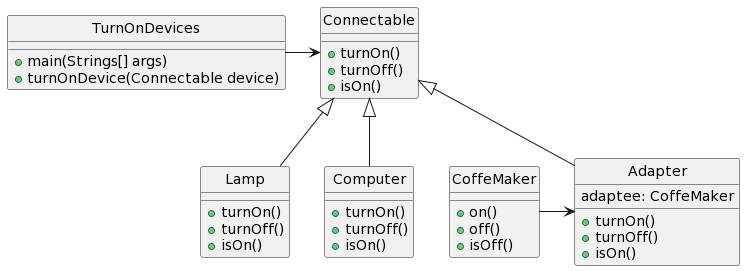

The diagram above was rendered by PlantUML. Its source (embedded in the PNG):
@startuml
hide circle 

class TurnOnDevices{

    + main(Strings[] args)
    + turnOnDevice(Connectable device)

}

class Connectable{

    + turnOn()
    + turnOff()
    + isOn()

}

class Lamp{

    + turnOn()
    + turnOff()
    + isOn()

}

class Computer{

    + turnOn()
    + turnOff()
    + isOn()
}

class CoffeMaker{

    + on()
    + off()
    + isOff()

}

class Adapter{

    adaptee: CoffeMaker

    + turnOn()
    + turnOff()
    + isOn()

}

TurnOnDevices --r-> Connectable

Lamp --u|> Connectable

Computer --u|> Connectable

Adapter --u|> Connectable

CoffeMaker --r-> Adapter
@enduml